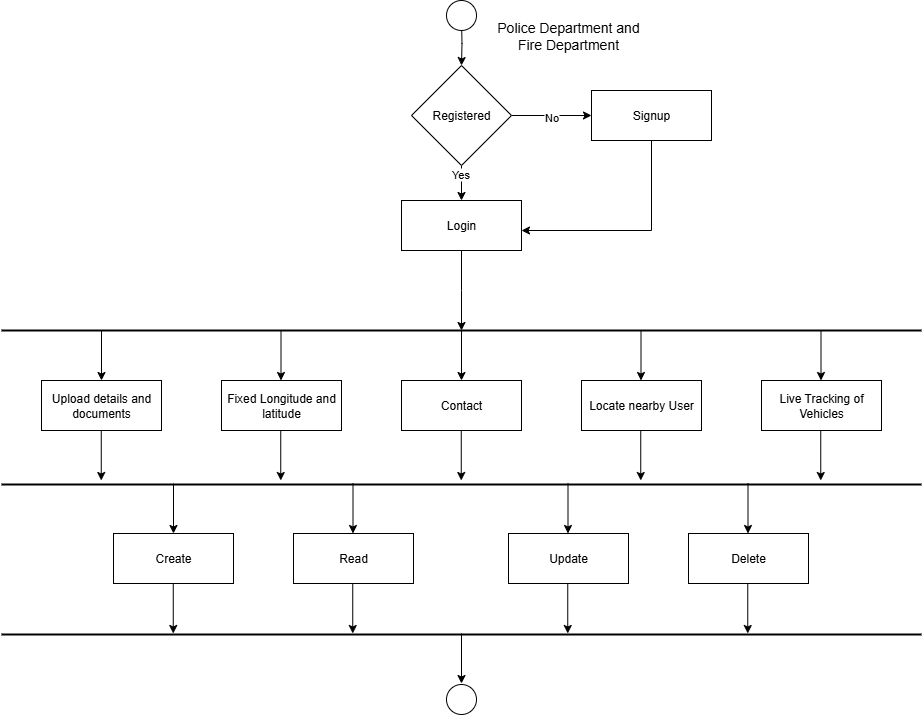

The diagram above was exported from draw.io. Its source (the exported page's mxGraphModel, read from the mxfile embedded in the PNG):
<mxGraphModel dx="1924" dy="1731" grid="1" gridSize="10" guides="1" tooltips="1" connect="1" arrows="1" fold="1" page="1" pageScale="1" pageWidth="827" pageHeight="1169" math="0" shadow="0">
  <root>
    <mxCell id="0" />
    <mxCell id="1" parent="0" />
    <mxCell id="MtbSdQDAzY2VFWzhyp_4-2" value="" style="edgeStyle=orthogonalEdgeStyle;rounded=0;orthogonalLoop=1;jettySize=auto;html=1;" parent="1" target="7wEqkuw75IH8k5fswQXJ-28" edge="1">
      <mxGeometry relative="1" as="geometry">
        <mxPoint x="390" y="-10" as="sourcePoint" />
      </mxGeometry>
    </mxCell>
    <mxCell id="7wEqkuw75IH8k5fswQXJ-46" value="" style="edgeStyle=orthogonalEdgeStyle;rounded=0;orthogonalLoop=1;jettySize=auto;html=1;" parent="1" source="7wEqkuw75IH8k5fswQXJ-28" target="7wEqkuw75IH8k5fswQXJ-29" edge="1">
      <mxGeometry relative="1" as="geometry" />
    </mxCell>
    <mxCell id="7wEqkuw75IH8k5fswQXJ-70" value="No" style="edgeLabel;html=1;align=center;verticalAlign=middle;resizable=0;points=[];" parent="7wEqkuw75IH8k5fswQXJ-46" vertex="1" connectable="0">
      <mxGeometry x="-0.015" y="-1" relative="1" as="geometry">
        <mxPoint as="offset" />
      </mxGeometry>
    </mxCell>
    <mxCell id="7wEqkuw75IH8k5fswQXJ-57" style="edgeStyle=orthogonalEdgeStyle;rounded=0;orthogonalLoop=1;jettySize=auto;html=1;entryX=0.5;entryY=0;entryDx=0;entryDy=0;" parent="1" source="7wEqkuw75IH8k5fswQXJ-28" target="7wEqkuw75IH8k5fswQXJ-30" edge="1">
      <mxGeometry relative="1" as="geometry" />
    </mxCell>
    <mxCell id="7wEqkuw75IH8k5fswQXJ-71" value="Yes" style="edgeLabel;html=1;align=center;verticalAlign=middle;resizable=0;points=[];" parent="7wEqkuw75IH8k5fswQXJ-57" vertex="1" connectable="0">
      <mxGeometry x="-0.664" y="-2" relative="1" as="geometry">
        <mxPoint as="offset" />
      </mxGeometry>
    </mxCell>
    <mxCell id="7wEqkuw75IH8k5fswQXJ-28" value="Registered" style="rhombus;whiteSpace=wrap;html=1;" parent="1" vertex="1">
      <mxGeometry x="340" y="35" width="100" height="100" as="geometry" />
    </mxCell>
    <mxCell id="MtbSdQDAzY2VFWzhyp_4-5" style="edgeStyle=orthogonalEdgeStyle;rounded=0;orthogonalLoop=1;jettySize=auto;html=1;entryX=1;entryY=0.6;entryDx=0;entryDy=0;entryPerimeter=0;" parent="1" source="7wEqkuw75IH8k5fswQXJ-29" target="7wEqkuw75IH8k5fswQXJ-30" edge="1">
      <mxGeometry relative="1" as="geometry">
        <mxPoint x="580" y="200" as="targetPoint" />
        <Array as="points">
          <mxPoint x="580" y="200" />
        </Array>
      </mxGeometry>
    </mxCell>
    <mxCell id="7wEqkuw75IH8k5fswQXJ-29" value="Signup" style="rounded=0;whiteSpace=wrap;html=1;" parent="1" vertex="1">
      <mxGeometry x="520" y="60" width="120" height="50" as="geometry" />
    </mxCell>
    <mxCell id="7wEqkuw75IH8k5fswQXJ-58" value="" style="edgeStyle=orthogonalEdgeStyle;rounded=0;orthogonalLoop=1;jettySize=auto;html=1;" parent="1" source="7wEqkuw75IH8k5fswQXJ-30" edge="1">
      <mxGeometry relative="1" as="geometry">
        <mxPoint x="390" y="300" as="targetPoint" />
      </mxGeometry>
    </mxCell>
    <mxCell id="7wEqkuw75IH8k5fswQXJ-30" value="Login" style="rounded=0;whiteSpace=wrap;html=1;" parent="1" vertex="1">
      <mxGeometry x="330" y="170" width="120" height="50" as="geometry" />
    </mxCell>
    <mxCell id="7wEqkuw75IH8k5fswQXJ-34" value="Fixed Longitude and latitude" style="rounded=0;whiteSpace=wrap;html=1;" parent="1" vertex="1">
      <mxGeometry x="150" y="350" width="120" height="50" as="geometry" />
    </mxCell>
    <mxCell id="7wEqkuw75IH8k5fswQXJ-35" value="Contact" style="rounded=0;whiteSpace=wrap;html=1;" parent="1" vertex="1">
      <mxGeometry x="330" y="350" width="120" height="50" as="geometry" />
    </mxCell>
    <mxCell id="MtbSdQDAzY2VFWzhyp_4-16" value="Upload details and documents" style="rounded=0;whiteSpace=wrap;html=1;" parent="1" vertex="1">
      <mxGeometry x="-30" y="350" width="120" height="50" as="geometry" />
    </mxCell>
    <mxCell id="MtbSdQDAzY2VFWzhyp_4-17" value="Live Tracking of Vehicles" style="rounded=0;whiteSpace=wrap;html=1;" parent="1" vertex="1">
      <mxGeometry x="690" y="350" width="120" height="50" as="geometry" />
    </mxCell>
    <mxCell id="WK3NlKsNAJOg3aepo1eA-1" value="Locate nearby User" style="rounded=0;whiteSpace=wrap;html=1;" parent="1" vertex="1">
      <mxGeometry x="510" y="350" width="120" height="50" as="geometry" />
    </mxCell>
    <mxCell id="nb5A6RRDomXuttytV97Y-1" value="" style="ellipse;whiteSpace=wrap;html=1;aspect=fixed;" vertex="1" parent="1">
      <mxGeometry x="375" y="-30" width="30" height="30" as="geometry" />
    </mxCell>
    <mxCell id="nb5A6RRDomXuttytV97Y-3" value="" style="endArrow=none;html=1;rounded=0;fontStyle=1;startSize=15;strokeColor=default;strokeWidth=2;" edge="1" parent="1">
      <mxGeometry width="50" height="50" relative="1" as="geometry">
        <mxPoint x="-70" y="300" as="sourcePoint" />
        <mxPoint x="850" y="300" as="targetPoint" />
      </mxGeometry>
    </mxCell>
    <mxCell id="nb5A6RRDomXuttytV97Y-5" value="" style="endArrow=none;html=1;rounded=0;fontStyle=1;startSize=15;strokeColor=default;strokeWidth=2;" edge="1" parent="1">
      <mxGeometry width="50" height="50" relative="1" as="geometry">
        <mxPoint x="-70" y="454" as="sourcePoint" />
        <mxPoint x="850" y="454" as="targetPoint" />
      </mxGeometry>
    </mxCell>
    <mxCell id="nb5A6RRDomXuttytV97Y-6" value="" style="endArrow=classic;html=1;rounded=0;" edge="1" parent="1" target="MtbSdQDAzY2VFWzhyp_4-16">
      <mxGeometry width="50" height="50" relative="1" as="geometry">
        <mxPoint x="30" y="300" as="sourcePoint" />
        <mxPoint x="360" y="440" as="targetPoint" />
      </mxGeometry>
    </mxCell>
    <mxCell id="nb5A6RRDomXuttytV97Y-7" value="" style="endArrow=classic;html=1;rounded=0;" edge="1" parent="1">
      <mxGeometry width="50" height="50" relative="1" as="geometry">
        <mxPoint x="209.5" y="300" as="sourcePoint" />
        <mxPoint x="209.5" y="350" as="targetPoint" />
      </mxGeometry>
    </mxCell>
    <mxCell id="nb5A6RRDomXuttytV97Y-8" value="" style="endArrow=classic;html=1;rounded=0;" edge="1" parent="1">
      <mxGeometry width="50" height="50" relative="1" as="geometry">
        <mxPoint x="390" y="300" as="sourcePoint" />
        <mxPoint x="390" y="350" as="targetPoint" />
      </mxGeometry>
    </mxCell>
    <mxCell id="nb5A6RRDomXuttytV97Y-9" value="" style="endArrow=classic;html=1;rounded=0;" edge="1" parent="1">
      <mxGeometry width="50" height="50" relative="1" as="geometry">
        <mxPoint x="569.5" y="300" as="sourcePoint" />
        <mxPoint x="569.5" y="350" as="targetPoint" />
      </mxGeometry>
    </mxCell>
    <mxCell id="nb5A6RRDomXuttytV97Y-10" value="" style="endArrow=classic;html=1;rounded=0;" edge="1" parent="1">
      <mxGeometry width="50" height="50" relative="1" as="geometry">
        <mxPoint x="749.5" y="300" as="sourcePoint" />
        <mxPoint x="749.5" y="350" as="targetPoint" />
      </mxGeometry>
    </mxCell>
    <mxCell id="nb5A6RRDomXuttytV97Y-11" value="" style="endArrow=classic;html=1;rounded=0;" edge="1" parent="1">
      <mxGeometry width="50" height="50" relative="1" as="geometry">
        <mxPoint x="29.75" y="400" as="sourcePoint" />
        <mxPoint x="29.75" y="450" as="targetPoint" />
      </mxGeometry>
    </mxCell>
    <mxCell id="nb5A6RRDomXuttytV97Y-12" value="" style="endArrow=classic;html=1;rounded=0;" edge="1" parent="1">
      <mxGeometry width="50" height="50" relative="1" as="geometry">
        <mxPoint x="209.25" y="400" as="sourcePoint" />
        <mxPoint x="209.25" y="450" as="targetPoint" />
      </mxGeometry>
    </mxCell>
    <mxCell id="nb5A6RRDomXuttytV97Y-13" value="" style="endArrow=classic;html=1;rounded=0;" edge="1" parent="1">
      <mxGeometry width="50" height="50" relative="1" as="geometry">
        <mxPoint x="389.75" y="400" as="sourcePoint" />
        <mxPoint x="389.75" y="450" as="targetPoint" />
      </mxGeometry>
    </mxCell>
    <mxCell id="nb5A6RRDomXuttytV97Y-14" value="" style="endArrow=classic;html=1;rounded=0;" edge="1" parent="1">
      <mxGeometry width="50" height="50" relative="1" as="geometry">
        <mxPoint x="569.25" y="400" as="sourcePoint" />
        <mxPoint x="569.25" y="450" as="targetPoint" />
      </mxGeometry>
    </mxCell>
    <mxCell id="nb5A6RRDomXuttytV97Y-15" value="" style="endArrow=classic;html=1;rounded=0;" edge="1" parent="1">
      <mxGeometry width="50" height="50" relative="1" as="geometry">
        <mxPoint x="749.25" y="400" as="sourcePoint" />
        <mxPoint x="749.25" y="450" as="targetPoint" />
      </mxGeometry>
    </mxCell>
    <mxCell id="nb5A6RRDomXuttytV97Y-16" value="" style="endArrow=classic;html=1;rounded=0;" edge="1" parent="1">
      <mxGeometry width="50" height="50" relative="1" as="geometry">
        <mxPoint x="390" y="603" as="sourcePoint" />
        <mxPoint x="390" y="653" as="targetPoint" />
      </mxGeometry>
    </mxCell>
    <mxCell id="nb5A6RRDomXuttytV97Y-17" value="" style="ellipse;whiteSpace=wrap;html=1;aspect=fixed;" vertex="1" parent="1">
      <mxGeometry x="375" y="654" width="30" height="30" as="geometry" />
    </mxCell>
    <mxCell id="nb5A6RRDomXuttytV97Y-18" value="&lt;font style=&quot;font-size: 14px;&quot;&gt;Police Department and Fire Department&lt;/font&gt;" style="text;html=1;align=center;verticalAlign=middle;whiteSpace=wrap;rounded=0;" vertex="1" parent="1">
      <mxGeometry x="414" y="-10" width="166" height="30" as="geometry" />
    </mxCell>
    <mxCell id="nb5A6RRDomXuttytV97Y-19" value="Read" style="rounded=0;whiteSpace=wrap;html=1;" vertex="1" parent="1">
      <mxGeometry x="222" y="503" width="120" height="50" as="geometry" />
    </mxCell>
    <mxCell id="nb5A6RRDomXuttytV97Y-21" value="Create" style="rounded=0;whiteSpace=wrap;html=1;" vertex="1" parent="1">
      <mxGeometry x="42" y="503" width="120" height="50" as="geometry" />
    </mxCell>
    <mxCell id="nb5A6RRDomXuttytV97Y-22" value="Delete" style="rounded=0;whiteSpace=wrap;html=1;" vertex="1" parent="1">
      <mxGeometry x="617" y="503" width="120" height="50" as="geometry" />
    </mxCell>
    <mxCell id="nb5A6RRDomXuttytV97Y-23" value="Update" style="rounded=0;whiteSpace=wrap;html=1;" vertex="1" parent="1">
      <mxGeometry x="437" y="503" width="120" height="50" as="geometry" />
    </mxCell>
    <mxCell id="nb5A6RRDomXuttytV97Y-25" value="" style="endArrow=none;html=1;rounded=0;fontStyle=1;startSize=15;strokeColor=default;strokeWidth=2;" edge="1" parent="1">
      <mxGeometry width="50" height="50" relative="1" as="geometry">
        <mxPoint x="-70" y="604" as="sourcePoint" />
        <mxPoint x="850" y="604" as="targetPoint" />
      </mxGeometry>
    </mxCell>
    <mxCell id="nb5A6RRDomXuttytV97Y-26" value="" style="endArrow=classic;html=1;rounded=0;" edge="1" parent="1" target="nb5A6RRDomXuttytV97Y-21">
      <mxGeometry width="50" height="50" relative="1" as="geometry">
        <mxPoint x="102" y="453" as="sourcePoint" />
        <mxPoint x="432" y="593" as="targetPoint" />
      </mxGeometry>
    </mxCell>
    <mxCell id="nb5A6RRDomXuttytV97Y-27" value="" style="endArrow=classic;html=1;rounded=0;" edge="1" parent="1">
      <mxGeometry width="50" height="50" relative="1" as="geometry">
        <mxPoint x="281.5" y="453" as="sourcePoint" />
        <mxPoint x="281.5" y="503" as="targetPoint" />
      </mxGeometry>
    </mxCell>
    <mxCell id="nb5A6RRDomXuttytV97Y-29" value="" style="endArrow=classic;html=1;rounded=0;" edge="1" parent="1">
      <mxGeometry width="50" height="50" relative="1" as="geometry">
        <mxPoint x="496.5" y="453" as="sourcePoint" />
        <mxPoint x="496.5" y="503" as="targetPoint" />
      </mxGeometry>
    </mxCell>
    <mxCell id="nb5A6RRDomXuttytV97Y-30" value="" style="endArrow=classic;html=1;rounded=0;" edge="1" parent="1">
      <mxGeometry width="50" height="50" relative="1" as="geometry">
        <mxPoint x="676.5" y="453" as="sourcePoint" />
        <mxPoint x="676.5" y="503" as="targetPoint" />
      </mxGeometry>
    </mxCell>
    <mxCell id="nb5A6RRDomXuttytV97Y-31" value="" style="endArrow=classic;html=1;rounded=0;" edge="1" parent="1">
      <mxGeometry width="50" height="50" relative="1" as="geometry">
        <mxPoint x="101.75" y="553" as="sourcePoint" />
        <mxPoint x="101.75" y="603" as="targetPoint" />
      </mxGeometry>
    </mxCell>
    <mxCell id="nb5A6RRDomXuttytV97Y-32" value="" style="endArrow=classic;html=1;rounded=0;" edge="1" parent="1">
      <mxGeometry width="50" height="50" relative="1" as="geometry">
        <mxPoint x="281.25" y="553" as="sourcePoint" />
        <mxPoint x="281.25" y="603" as="targetPoint" />
      </mxGeometry>
    </mxCell>
    <mxCell id="nb5A6RRDomXuttytV97Y-34" value="" style="endArrow=classic;html=1;rounded=0;" edge="1" parent="1">
      <mxGeometry width="50" height="50" relative="1" as="geometry">
        <mxPoint x="496.25" y="553" as="sourcePoint" />
        <mxPoint x="496.25" y="603" as="targetPoint" />
      </mxGeometry>
    </mxCell>
    <mxCell id="nb5A6RRDomXuttytV97Y-35" value="" style="endArrow=classic;html=1;rounded=0;" edge="1" parent="1">
      <mxGeometry width="50" height="50" relative="1" as="geometry">
        <mxPoint x="676.25" y="553" as="sourcePoint" />
        <mxPoint x="676.25" y="603" as="targetPoint" />
      </mxGeometry>
    </mxCell>
  </root>
</mxGraphModel>